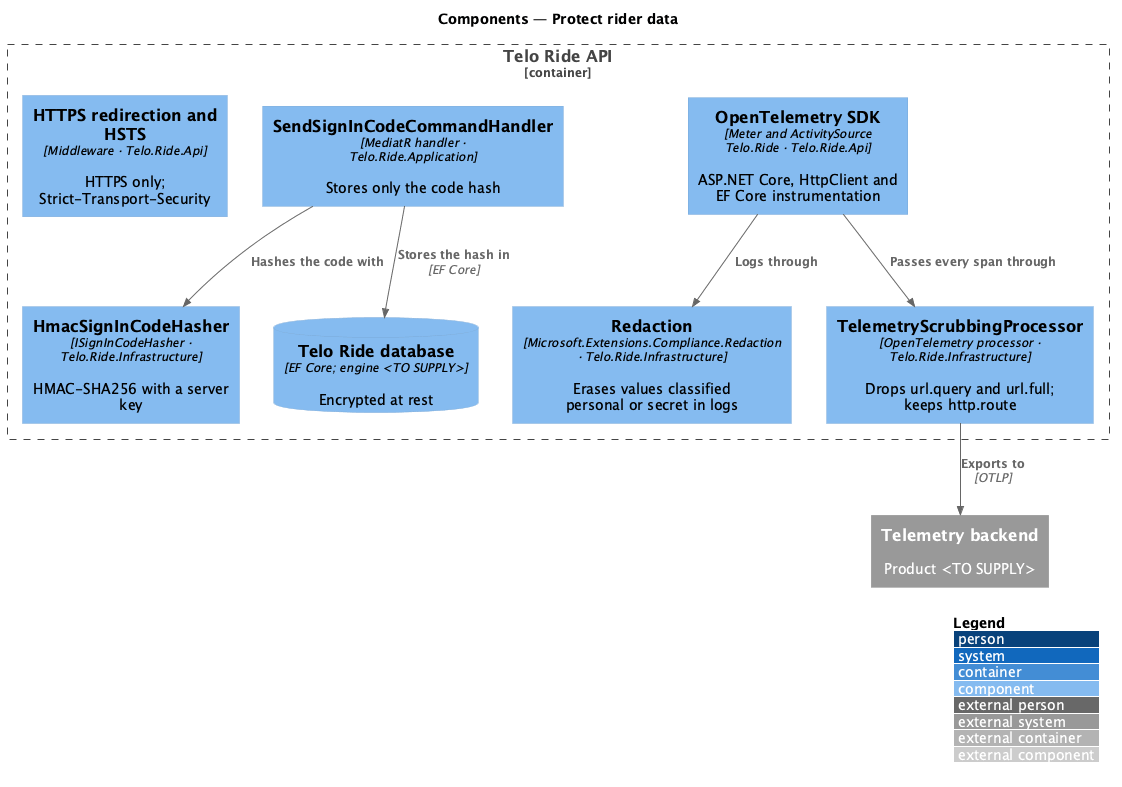

The diagram above was rendered by PlantUML. Its source (embedded in the PNG):
@startuml
!include <C4/C4_Component>
LAYOUT_WITH_LEGEND()
title Components — Protect rider data
System_Ext(otel, "Telemetry backend", "Product <TO SUPPLY>")
Container_Boundary(api, "Telo Ride API") {
  Component(hsts, "HTTPS redirection and HSTS", "Middleware · Telo.Ride.Api", "HTTPS only; Strict-Transport-Security")
  Component(hasher, "HmacSignInCodeHasher", "ISignInCodeHasher · Telo.Ride.Infrastructure", "HMAC-SHA256 with a server key")
  Component(send, "SendSignInCodeCommandHandler", "MediatR handler · Telo.Ride.Application", "Stores only the code hash")
  Component(redact, "Redaction", "Microsoft.Extensions.Compliance.Redaction · Telo.Ride.Infrastructure", "Erases values classified personal or secret in logs")
  Component(proc, "TelemetryScrubbingProcessor", "OpenTelemetry processor · Telo.Ride.Infrastructure", "Drops url.query and url.full; keeps http.route")
  Component(otelsdk, "OpenTelemetry SDK", "Meter and ActivitySource Telo.Ride · Telo.Ride.Api", "ASP.NET Core, HttpClient and EF Core instrumentation")
  ComponentDb(db, "Telo Ride database", "EF Core; engine <TO SUPPLY>", "Encrypted at rest")
}
Rel(send, hasher, "Hashes the code with")
Rel(send, db, "Stores the hash in", "EF Core")
Rel(otelsdk, proc, "Passes every span through")
Rel(otelsdk, redact, "Logs through")
Rel(proc, otel, "Exports to", "OTLP")
@enduml